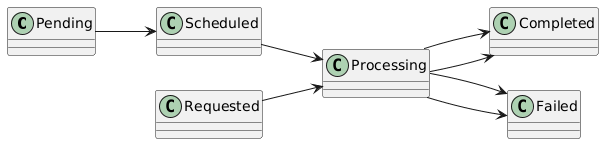

The diagram above was rendered by PlantUML. Its source (embedded in the PNG):
@startuml
left to right direction
Pending --> Scheduled
Scheduled --> Processing
Processing --> Completed
Processing --> Failed
Requested --> Processing
Processing --> Completed
Processing --> Failed
@enduml